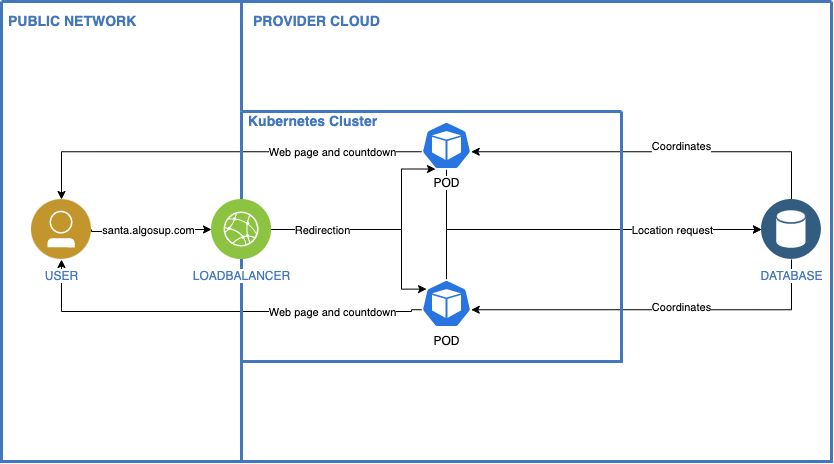

The diagram above was exported from draw.io. Its source (the exported page's mxGraphModel, read from the mxfile embedded in the PNG):
<mxGraphModel dx="2352" dy="1512" grid="1" gridSize="10" guides="1" tooltips="1" connect="1" arrows="1" fold="1" page="1" pageScale="1" pageWidth="1169" pageHeight="827" background="none" math="0" shadow="0">
  <root>
    <mxCell id="0" />
    <mxCell id="1" parent="0" />
    <mxCell id="21" value="" style="swimlane;shadow=0;strokeColor=#4277BB;fillColor=#ffffff;fontColor=none;align=right;startSize=0;collapsible=0;noLabel=1;strokeWidth=3;labelBackgroundColor=default;" parent="1" vertex="1">
      <mxGeometry x="-150" y="-80" width="830" height="460" as="geometry" />
    </mxCell>
    <mxCell id="QyZC0TiZ88CNC_3ZZUEl-77" style="edgeStyle=orthogonalEdgeStyle;rounded=0;orthogonalLoop=1;jettySize=auto;html=1;exitX=1;exitY=0.5;exitDx=0;exitDy=0;entryX=0;entryY=0.5;entryDx=0;entryDy=0;" edge="1" parent="21" source="2" target="5">
      <mxGeometry relative="1" as="geometry">
        <Array as="points">
          <mxPoint x="90" y="230" />
          <mxPoint x="163" y="230" />
          <mxPoint x="163" y="228" />
        </Array>
      </mxGeometry>
    </mxCell>
    <mxCell id="QyZC0TiZ88CNC_3ZZUEl-126" value="santa.algosup.com" style="edgeLabel;html=1;align=center;verticalAlign=middle;resizable=0;points=[];" vertex="1" connectable="0" parent="QyZC0TiZ88CNC_3ZZUEl-77">
      <mxGeometry x="-0.0516" y="-1" relative="1" as="geometry">
        <mxPoint y="-3" as="offset" />
      </mxGeometry>
    </mxCell>
    <mxCell id="QyZC0TiZ88CNC_3ZZUEl-78" style="edgeStyle=orthogonalEdgeStyle;orthogonalLoop=1;jettySize=auto;html=1;exitX=1;exitY=0.5;exitDx=0;exitDy=0;entryX=0.28;entryY=0.99;entryDx=0;entryDy=0;entryPerimeter=0;rounded=0;jumpStyle=none;spacingLeft=0;snapToPoint=0;" edge="1" parent="21" source="5" target="QyZC0TiZ88CNC_3ZZUEl-73">
      <mxGeometry relative="1" as="geometry">
        <Array as="points">
          <mxPoint x="400" y="228" />
          <mxPoint x="400" y="168" />
        </Array>
      </mxGeometry>
    </mxCell>
    <mxCell id="QyZC0TiZ88CNC_3ZZUEl-85" style="edgeStyle=orthogonalEdgeStyle;rounded=0;jumpStyle=none;orthogonalLoop=1;jettySize=auto;html=1;exitX=0.5;exitY=0;exitDx=0;exitDy=0;entryX=0.995;entryY=0.63;entryDx=0;entryDy=0;entryPerimeter=0;startArrow=none;startFill=0;endArrow=classic;endFill=1;" edge="1" parent="21" source="9" target="QyZC0TiZ88CNC_3ZZUEl-73">
      <mxGeometry relative="1" as="geometry" />
    </mxCell>
    <mxCell id="QyZC0TiZ88CNC_3ZZUEl-128" value="Coordinates" style="edgeLabel;html=1;align=center;verticalAlign=middle;resizable=0;points=[];" vertex="1" connectable="0" parent="QyZC0TiZ88CNC_3ZZUEl-85">
      <mxGeometry x="0.4382" y="1" relative="1" as="geometry">
        <mxPoint x="107" y="-7" as="offset" />
      </mxGeometry>
    </mxCell>
    <mxCell id="QyZC0TiZ88CNC_3ZZUEl-86" style="edgeStyle=orthogonalEdgeStyle;rounded=0;jumpStyle=none;orthogonalLoop=1;jettySize=auto;html=1;exitX=0.5;exitY=1;exitDx=0;exitDy=0;entryX=0.995;entryY=0.63;entryDx=0;entryDy=0;entryPerimeter=0;startArrow=none;startFill=0;endArrow=classic;endFill=1;" edge="1" parent="21" source="9" target="QyZC0TiZ88CNC_3ZZUEl-75">
      <mxGeometry relative="1" as="geometry" />
    </mxCell>
    <mxCell id="QyZC0TiZ88CNC_3ZZUEl-129" value="&lt;span style=&quot;color: rgba(0, 0, 0, 0); font-family: monospace; font-size: 0px; text-align: start; background-color: rgb(248, 249, 250);&quot;&gt;%3CmxGraphModel%3E%3Croot%3E%3CmxCell%20id%3D%220%22%2F%3E%3CmxCell%20id%3D%221%22%20parent%3D%220%22%2F%3E%3CmxCell%20id%3D%222%22%20value%3D%22%22%20style%3D%22line%3BstrokeWidth%3D3%3Bdirection%3Dsouth%3Bhtml%3D1%3Bshadow%3D0%3BlabelBackgroundColor%3Dnone%3BfillColor%3Dnone%3BgradientColor%3Dnone%3BfontSize%3D12%3BfontColor%3D%234277BB%3Balign%3Dright%3BstrokeColor%3D%234277BB%3B%22%20vertex%3D%221%22%20parent%3D%221%22%3E%3CmxGeometry%20x%3D%22290%22%20y%3D%22289%22%20width%3D%2210%22%20height%3D%22350%22%20as%3D%22geometry%22%2F%3E%3C%2FmxCell%3E%3C%2Froot%3E%3C%2FmxGraphModel%3Ecoo&lt;/span&gt;" style="edgeLabel;html=1;align=center;verticalAlign=middle;resizable=0;points=[];" vertex="1" connectable="0" parent="QyZC0TiZ88CNC_3ZZUEl-86">
      <mxGeometry x="0.526" y="2" relative="1" as="geometry">
        <mxPoint as="offset" />
      </mxGeometry>
    </mxCell>
    <mxCell id="QyZC0TiZ88CNC_3ZZUEl-130" value="Coordinates" style="edgeLabel;html=1;align=center;verticalAlign=middle;resizable=0;points=[];" vertex="1" connectable="0" parent="QyZC0TiZ88CNC_3ZZUEl-86">
      <mxGeometry x="0.3808" y="-3" relative="1" as="geometry">
        <mxPoint x="95" as="offset" />
      </mxGeometry>
    </mxCell>
    <mxCell id="9" value="DATABASE" style="aspect=fixed;perimeter=ellipsePerimeter;html=1;align=center;shadow=0;dashed=0;image;image=img/lib/ibm/data/data_services.svg;strokeColor=#FF0000;fillColor=#FFFF66;gradientColor=none;fontColor=#4277BB;labelBackgroundColor=default;spacingTop=3;" parent="21" vertex="1">
      <mxGeometry x="760" y="198" width="60" height="60" as="geometry" />
    </mxCell>
    <mxCell id="22" value="PUBLIC NETWORK" style="text;html=1;align=left;verticalAlign=middle;fontColor=#4277BB;shadow=0;dashed=0;strokeColor=none;fillColor=none;labelBackgroundColor=none;fontStyle=1;fontSize=14;spacingLeft=5;" parent="21" vertex="1">
      <mxGeometry y="10" width="150" height="20" as="geometry" />
    </mxCell>
    <mxCell id="43" value="" style="line;strokeWidth=3;direction=south;html=1;shadow=0;labelBackgroundColor=none;fillColor=none;gradientColor=none;fontSize=12;fontColor=#4277BB;align=right;strokeColor=#4277BB;" parent="21" vertex="1">
      <mxGeometry x="235" width="10" height="110" as="geometry" />
    </mxCell>
    <mxCell id="44" value="" style="line;strokeWidth=3;direction=south;html=1;shadow=0;labelBackgroundColor=none;fillColor=none;gradientColor=none;fontSize=12;fontColor=#4277BB;align=right;strokeColor=#4277BB;" parent="21" vertex="1">
      <mxGeometry x="235" y="360" width="10" height="100" as="geometry" />
    </mxCell>
    <mxCell id="48" value="PROVIDER CLOUD" style="text;html=1;align=left;verticalAlign=middle;fontColor=#4277BB;shadow=0;dashed=0;strokeColor=none;fillColor=none;labelBackgroundColor=none;fontStyle=1;fontSize=14;spacingLeft=5;" parent="21" vertex="1">
      <mxGeometry x="245" y="10" width="150" height="20" as="geometry" />
    </mxCell>
    <mxCell id="QyZC0TiZ88CNC_3ZZUEl-83" style="edgeStyle=orthogonalEdgeStyle;rounded=0;jumpStyle=none;orthogonalLoop=1;jettySize=auto;html=1;exitX=0.5;exitY=1;exitDx=0;exitDy=0;exitPerimeter=0;entryX=0;entryY=0.5;entryDx=0;entryDy=0;startArrow=none;startFill=0;endArrow=classic;endFill=1;" edge="1" parent="21" source="QyZC0TiZ88CNC_3ZZUEl-73" target="9">
      <mxGeometry relative="1" as="geometry" />
    </mxCell>
    <mxCell id="QyZC0TiZ88CNC_3ZZUEl-125" style="edgeStyle=orthogonalEdgeStyle;rounded=0;jumpStyle=none;orthogonalLoop=1;jettySize=auto;html=1;exitX=0.005;exitY=0.63;exitDx=0;exitDy=0;exitPerimeter=0;startArrow=none;startFill=0;endArrow=classic;endFill=1;entryX=0.5;entryY=0;entryDx=0;entryDy=0;" edge="1" parent="21" source="QyZC0TiZ88CNC_3ZZUEl-73" target="2">
      <mxGeometry relative="1" as="geometry">
        <mxPoint x="117" y="142" as="targetPoint" />
        <Array as="points">
          <mxPoint x="60" y="150" />
        </Array>
      </mxGeometry>
    </mxCell>
    <mxCell id="QyZC0TiZ88CNC_3ZZUEl-132" value="Web page and countdown" style="edgeLabel;html=1;align=center;verticalAlign=middle;resizable=0;points=[];" vertex="1" connectable="0" parent="QyZC0TiZ88CNC_3ZZUEl-125">
      <mxGeometry x="0.4889" y="-3" relative="1" as="geometry">
        <mxPoint x="214" y="3" as="offset" />
      </mxGeometry>
    </mxCell>
    <mxCell id="QyZC0TiZ88CNC_3ZZUEl-80" style="edgeStyle=orthogonalEdgeStyle;rounded=0;jumpStyle=none;orthogonalLoop=1;jettySize=auto;html=1;exitX=0.1;exitY=0.2;exitDx=0;exitDy=0;exitPerimeter=0;entryX=1;entryY=0.5;entryDx=0;entryDy=0;startArrow=classic;startFill=1;endArrow=none;endFill=0;" edge="1" parent="21" source="QyZC0TiZ88CNC_3ZZUEl-75" target="5">
      <mxGeometry relative="1" as="geometry">
        <Array as="points">
          <mxPoint x="400" y="288" />
          <mxPoint x="400" y="228" />
        </Array>
      </mxGeometry>
    </mxCell>
    <mxCell id="QyZC0TiZ88CNC_3ZZUEl-134" value="Redirection" style="edgeLabel;html=1;align=center;verticalAlign=middle;resizable=0;points=[];" vertex="1" connectable="0" parent="QyZC0TiZ88CNC_3ZZUEl-80">
      <mxGeometry x="0.5247" y="4" relative="1" as="geometry">
        <mxPoint x="-1" y="-4" as="offset" />
      </mxGeometry>
    </mxCell>
    <mxCell id="QyZC0TiZ88CNC_3ZZUEl-82" style="edgeStyle=orthogonalEdgeStyle;rounded=0;jumpStyle=none;orthogonalLoop=1;jettySize=auto;html=1;exitX=0.5;exitY=0;exitDx=0;exitDy=0;exitPerimeter=0;entryX=0;entryY=0.5;entryDx=0;entryDy=0;startArrow=none;startFill=0;endArrow=classic;endFill=1;" edge="1" parent="21" source="QyZC0TiZ88CNC_3ZZUEl-75" target="9">
      <mxGeometry relative="1" as="geometry">
        <Array as="points">
          <mxPoint x="445" y="228" />
        </Array>
      </mxGeometry>
    </mxCell>
    <mxCell id="QyZC0TiZ88CNC_3ZZUEl-127" value="Location request" style="edgeLabel;html=1;align=center;verticalAlign=middle;resizable=0;points=[];" vertex="1" connectable="0" parent="QyZC0TiZ88CNC_3ZZUEl-82">
      <mxGeometry x="-0.0512" y="4" relative="1" as="geometry">
        <mxPoint x="102" y="4" as="offset" />
      </mxGeometry>
    </mxCell>
    <mxCell id="QyZC0TiZ88CNC_3ZZUEl-124" style="edgeStyle=orthogonalEdgeStyle;rounded=0;jumpStyle=none;orthogonalLoop=1;jettySize=auto;html=1;exitX=0.005;exitY=0.63;exitDx=0;exitDy=0;exitPerimeter=0;entryX=0.5;entryY=1;entryDx=0;entryDy=0;startArrow=none;startFill=0;endArrow=classic;endFill=1;" edge="1" parent="21" source="QyZC0TiZ88CNC_3ZZUEl-75" target="2">
      <mxGeometry relative="1" as="geometry">
        <Array as="points">
          <mxPoint x="410" y="308" />
          <mxPoint x="410" y="310" />
          <mxPoint x="60" y="310" />
        </Array>
      </mxGeometry>
    </mxCell>
    <mxCell id="QyZC0TiZ88CNC_3ZZUEl-131" value="Web page and countdown" style="edgeLabel;html=1;align=center;verticalAlign=middle;resizable=0;points=[];" vertex="1" connectable="0" parent="QyZC0TiZ88CNC_3ZZUEl-124">
      <mxGeometry x="-0.1054" y="2" relative="1" as="geometry">
        <mxPoint x="93" y="-2" as="offset" />
      </mxGeometry>
    </mxCell>
    <mxCell id="QyZC0TiZ88CNC_3ZZUEl-75" value="POD" style="sketch=0;html=1;dashed=0;whitespace=wrap;fillColor=#2875E2;strokeColor=#ffffff;points=[[0.005,0.63,0],[0.1,0.2,0],[0.9,0.2,0],[0.5,0,0],[0.995,0.63,0],[0.72,0.99,0],[0.5,1,0],[0.28,0.99,0]];verticalLabelPosition=bottom;align=center;verticalAlign=top;shape=mxgraph.kubernetes.icon;prIcon=pod" vertex="1" parent="21">
      <mxGeometry x="420" y="278" width="50" height="48" as="geometry" />
    </mxCell>
    <mxCell id="2" value="USER" style="aspect=fixed;perimeter=ellipsePerimeter;html=1;align=center;shadow=0;dashed=0;image;image=img/lib/ibm/users/user.svg;strokeColor=#FF0000;fillColor=#FFFF66;gradientColor=none;fontColor=#4277BB;labelBackgroundColor=default;fontSize=12;spacingTop=3;labelPosition=center;verticalLabelPosition=bottom;verticalAlign=top;labelBorderColor=none;horizontal=1;fontStyle=0;imageBackground=none;noLabel=0;" parent="21" vertex="1">
      <mxGeometry x="30" y="198" width="60" height="60" as="geometry" />
    </mxCell>
    <mxCell id="QyZC0TiZ88CNC_3ZZUEl-73" value="POD" style="sketch=0;html=1;dashed=0;whitespace=wrap;fillColor=#2875E2;strokeColor=#ffffff;points=[[0.005,0.63,0],[0.1,0.2,0],[0.9,0.2,0],[0.5,0,0],[0.995,0.63,0],[0.72,0.99,0],[0.5,1,0],[0.28,0.99,0]];verticalLabelPosition=bottom;align=center;verticalAlign=top;shape=mxgraph.kubernetes.icon;prIcon=pod;labelBackgroundColor=default;" vertex="1" parent="21">
      <mxGeometry x="420" y="120" width="50" height="48" as="geometry" />
    </mxCell>
    <mxCell id="QyZC0TiZ88CNC_3ZZUEl-136" value="" style="swimlane;shadow=0;strokeColor=#4277BB;fillColor=#ffffff;fontColor=none;align=right;startSize=0;collapsible=0;noLabel=1;strokeWidth=3;labelBackgroundColor=default;" vertex="1" parent="21">
      <mxGeometry x="240" y="110" width="380" height="250" as="geometry" />
    </mxCell>
    <mxCell id="QyZC0TiZ88CNC_3ZZUEl-163" value="Kubernetes Cluster" style="text;html=1;align=left;verticalAlign=middle;fontColor=#4277BB;shadow=0;dashed=0;strokeColor=none;fillColor=none;labelBackgroundColor=none;fontStyle=1;fontSize=14;spacingLeft=5;" vertex="1" parent="QyZC0TiZ88CNC_3ZZUEl-136">
      <mxGeometry width="150" height="20" as="geometry" />
    </mxCell>
    <mxCell id="5" value="LOADBALANCER&lt;br&gt;" style="aspect=fixed;perimeter=ellipsePerimeter;html=1;align=center;shadow=0;dashed=0;image;image=img/lib/ibm/infrastructure/edge_services.svg;strokeColor=#FF0000;fillColor=#FFFF66;gradientColor=none;fontColor=#4277BB;labelBackgroundColor=#ffffff;spacingTop=3;" parent="QyZC0TiZ88CNC_3ZZUEl-136" vertex="1">
      <mxGeometry x="-30" y="88" width="60" height="60" as="geometry" />
    </mxCell>
  </root>
</mxGraphModel>